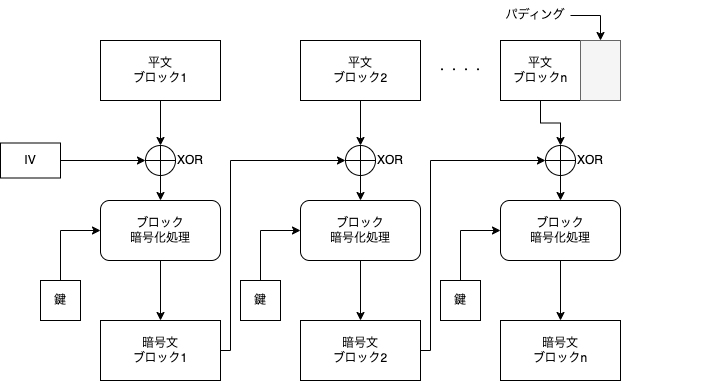

The diagram above was exported from draw.io. Its source (the exported page's mxGraphModel, read from the mxfile embedded in the PNG):
<mxGraphModel dx="1447" dy="1033" grid="1" gridSize="10" guides="1" tooltips="1" connect="1" arrows="1" fold="1" page="1" pageScale="1" pageWidth="827" pageHeight="1169" math="0" shadow="0">
  <root>
    <mxCell id="0" />
    <mxCell id="1" parent="0" />
    <mxCell id="NvSMKdzTnYoOOhTDaWV6-12" style="edgeStyle=orthogonalEdgeStyle;rounded=0;orthogonalLoop=1;jettySize=auto;html=1;entryX=0;entryY=0.5;entryDx=0;entryDy=0;" edge="1" parent="1" source="NvSMKdzTnYoOOhTDaWV6-9" target="NvSMKdzTnYoOOhTDaWV6-2">
      <mxGeometry relative="1" as="geometry" />
    </mxCell>
    <mxCell id="NvSMKdzTnYoOOhTDaWV6-9" value="IV" style="rounded=0;whiteSpace=wrap;html=1;" vertex="1" parent="1">
      <mxGeometry x="60" y="302.5" width="60" height="35" as="geometry" />
    </mxCell>
    <mxCell id="NvSMKdzTnYoOOhTDaWV6-19" value="" style="group" vertex="1" connectable="0" parent="1">
      <mxGeometry x="100" y="200" width="180" height="340" as="geometry" />
    </mxCell>
    <mxCell id="NvSMKdzTnYoOOhTDaWV6-8" style="edgeStyle=orthogonalEdgeStyle;rounded=0;orthogonalLoop=1;jettySize=auto;html=1;exitX=0.5;exitY=1;exitDx=0;exitDy=0;entryX=0.5;entryY=0;entryDx=0;entryDy=0;" edge="1" parent="NvSMKdzTnYoOOhTDaWV6-19" source="NvSMKdzTnYoOOhTDaWV6-1" target="NvSMKdzTnYoOOhTDaWV6-2">
      <mxGeometry relative="1" as="geometry">
        <mxPoint x="120.15789473684208" y="100" as="targetPoint" />
      </mxGeometry>
    </mxCell>
    <mxCell id="NvSMKdzTnYoOOhTDaWV6-1" value="平文&lt;div&gt;ブロック1&lt;/div&gt;" style="rounded=0;whiteSpace=wrap;html=1;" vertex="1" parent="NvSMKdzTnYoOOhTDaWV6-19">
      <mxGeometry x="60" width="120" height="60" as="geometry" />
    </mxCell>
    <mxCell id="NvSMKdzTnYoOOhTDaWV6-7" value="" style="group" vertex="1" connectable="0" parent="NvSMKdzTnYoOOhTDaWV6-19">
      <mxGeometry x="105" y="105" width="60" height="30" as="geometry" />
    </mxCell>
    <mxCell id="NvSMKdzTnYoOOhTDaWV6-2" value="" style="ellipse;whiteSpace=wrap;html=1;aspect=fixed;" vertex="1" parent="NvSMKdzTnYoOOhTDaWV6-7">
      <mxGeometry width="30" height="30" as="geometry" />
    </mxCell>
    <mxCell id="NvSMKdzTnYoOOhTDaWV6-6" value="XOR" style="text;html=1;align=center;verticalAlign=middle;whiteSpace=wrap;rounded=0;" vertex="1" parent="NvSMKdzTnYoOOhTDaWV6-7">
      <mxGeometry x="30" y="5" width="30" height="20" as="geometry" />
    </mxCell>
    <mxCell id="NvSMKdzTnYoOOhTDaWV6-4" style="edgeStyle=orthogonalEdgeStyle;rounded=0;orthogonalLoop=1;jettySize=auto;html=1;exitX=0;exitY=0.5;exitDx=0;exitDy=0;entryX=1;entryY=0.5;entryDx=0;entryDy=0;strokeColor=default;endArrow=none;startFill=0;" edge="1" parent="NvSMKdzTnYoOOhTDaWV6-7" source="NvSMKdzTnYoOOhTDaWV6-2" target="NvSMKdzTnYoOOhTDaWV6-2">
      <mxGeometry relative="1" as="geometry" />
    </mxCell>
    <mxCell id="NvSMKdzTnYoOOhTDaWV6-5" style="edgeStyle=orthogonalEdgeStyle;rounded=0;orthogonalLoop=1;jettySize=auto;html=1;exitX=0.5;exitY=0;exitDx=0;exitDy=0;entryX=0.5;entryY=1;entryDx=0;entryDy=0;endArrow=none;startFill=0;" edge="1" parent="NvSMKdzTnYoOOhTDaWV6-7" source="NvSMKdzTnYoOOhTDaWV6-2" target="NvSMKdzTnYoOOhTDaWV6-2">
      <mxGeometry relative="1" as="geometry" />
    </mxCell>
    <mxCell id="NvSMKdzTnYoOOhTDaWV6-16" style="edgeStyle=orthogonalEdgeStyle;rounded=0;orthogonalLoop=1;jettySize=auto;html=1;exitX=0.5;exitY=1;exitDx=0;exitDy=0;entryX=0.5;entryY=0;entryDx=0;entryDy=0;" edge="1" parent="NvSMKdzTnYoOOhTDaWV6-19" source="NvSMKdzTnYoOOhTDaWV6-13" target="NvSMKdzTnYoOOhTDaWV6-15">
      <mxGeometry relative="1" as="geometry" />
    </mxCell>
    <mxCell id="NvSMKdzTnYoOOhTDaWV6-13" value="ブロック&lt;div&gt;暗号化処理&lt;/div&gt;" style="rounded=1;whiteSpace=wrap;html=1;" vertex="1" parent="NvSMKdzTnYoOOhTDaWV6-19">
      <mxGeometry x="60" y="160" width="120" height="60" as="geometry" />
    </mxCell>
    <mxCell id="NvSMKdzTnYoOOhTDaWV6-14" style="edgeStyle=orthogonalEdgeStyle;rounded=0;orthogonalLoop=1;jettySize=auto;html=1;exitX=0.5;exitY=1;exitDx=0;exitDy=0;entryX=0.5;entryY=0;entryDx=0;entryDy=0;" edge="1" parent="NvSMKdzTnYoOOhTDaWV6-19" source="NvSMKdzTnYoOOhTDaWV6-2" target="NvSMKdzTnYoOOhTDaWV6-13">
      <mxGeometry relative="1" as="geometry" />
    </mxCell>
    <mxCell id="NvSMKdzTnYoOOhTDaWV6-15" value="暗号文&lt;div&gt;ブロック1&lt;/div&gt;" style="rounded=0;whiteSpace=wrap;html=1;" vertex="1" parent="NvSMKdzTnYoOOhTDaWV6-19">
      <mxGeometry x="60" y="280" width="120" height="60" as="geometry" />
    </mxCell>
    <mxCell id="NvSMKdzTnYoOOhTDaWV6-18" style="edgeStyle=orthogonalEdgeStyle;rounded=0;orthogonalLoop=1;jettySize=auto;html=1;exitX=0.5;exitY=0;exitDx=0;exitDy=0;entryX=0;entryY=0.5;entryDx=0;entryDy=0;" edge="1" parent="NvSMKdzTnYoOOhTDaWV6-19" source="NvSMKdzTnYoOOhTDaWV6-17" target="NvSMKdzTnYoOOhTDaWV6-13">
      <mxGeometry relative="1" as="geometry" />
    </mxCell>
    <mxCell id="NvSMKdzTnYoOOhTDaWV6-17" value="鍵" style="rounded=0;whiteSpace=wrap;html=1;" vertex="1" parent="NvSMKdzTnYoOOhTDaWV6-19">
      <mxGeometry y="240" width="40" height="40" as="geometry" />
    </mxCell>
    <mxCell id="NvSMKdzTnYoOOhTDaWV6-20" value="" style="group" vertex="1" connectable="0" parent="1">
      <mxGeometry x="300" y="200" width="180" height="340" as="geometry" />
    </mxCell>
    <mxCell id="NvSMKdzTnYoOOhTDaWV6-21" style="edgeStyle=orthogonalEdgeStyle;rounded=0;orthogonalLoop=1;jettySize=auto;html=1;exitX=0.5;exitY=1;exitDx=0;exitDy=0;entryX=0.5;entryY=0;entryDx=0;entryDy=0;" edge="1" parent="NvSMKdzTnYoOOhTDaWV6-20" source="NvSMKdzTnYoOOhTDaWV6-22" target="NvSMKdzTnYoOOhTDaWV6-24">
      <mxGeometry relative="1" as="geometry">
        <mxPoint x="120.15789473684208" y="100" as="targetPoint" />
      </mxGeometry>
    </mxCell>
    <mxCell id="NvSMKdzTnYoOOhTDaWV6-22" value="平文&lt;div&gt;ブロック2&lt;/div&gt;" style="rounded=0;whiteSpace=wrap;html=1;" vertex="1" parent="NvSMKdzTnYoOOhTDaWV6-20">
      <mxGeometry x="60" width="120" height="60" as="geometry" />
    </mxCell>
    <mxCell id="NvSMKdzTnYoOOhTDaWV6-23" value="" style="group" vertex="1" connectable="0" parent="NvSMKdzTnYoOOhTDaWV6-20">
      <mxGeometry x="105" y="105" width="60" height="30" as="geometry" />
    </mxCell>
    <mxCell id="NvSMKdzTnYoOOhTDaWV6-24" value="" style="ellipse;whiteSpace=wrap;html=1;aspect=fixed;" vertex="1" parent="NvSMKdzTnYoOOhTDaWV6-23">
      <mxGeometry width="30" height="30" as="geometry" />
    </mxCell>
    <mxCell id="NvSMKdzTnYoOOhTDaWV6-25" value="XOR" style="text;html=1;align=center;verticalAlign=middle;whiteSpace=wrap;rounded=0;" vertex="1" parent="NvSMKdzTnYoOOhTDaWV6-23">
      <mxGeometry x="30" y="5" width="30" height="20" as="geometry" />
    </mxCell>
    <mxCell id="NvSMKdzTnYoOOhTDaWV6-26" style="edgeStyle=orthogonalEdgeStyle;rounded=0;orthogonalLoop=1;jettySize=auto;html=1;exitX=0;exitY=0.5;exitDx=0;exitDy=0;entryX=1;entryY=0.5;entryDx=0;entryDy=0;strokeColor=default;endArrow=none;startFill=0;" edge="1" parent="NvSMKdzTnYoOOhTDaWV6-23" source="NvSMKdzTnYoOOhTDaWV6-24" target="NvSMKdzTnYoOOhTDaWV6-24">
      <mxGeometry relative="1" as="geometry" />
    </mxCell>
    <mxCell id="NvSMKdzTnYoOOhTDaWV6-27" style="edgeStyle=orthogonalEdgeStyle;rounded=0;orthogonalLoop=1;jettySize=auto;html=1;exitX=0.5;exitY=0;exitDx=0;exitDy=0;entryX=0.5;entryY=1;entryDx=0;entryDy=0;endArrow=none;startFill=0;" edge="1" parent="NvSMKdzTnYoOOhTDaWV6-23" source="NvSMKdzTnYoOOhTDaWV6-24" target="NvSMKdzTnYoOOhTDaWV6-24">
      <mxGeometry relative="1" as="geometry" />
    </mxCell>
    <mxCell id="NvSMKdzTnYoOOhTDaWV6-28" style="edgeStyle=orthogonalEdgeStyle;rounded=0;orthogonalLoop=1;jettySize=auto;html=1;exitX=0.5;exitY=1;exitDx=0;exitDy=0;entryX=0.5;entryY=0;entryDx=0;entryDy=0;" edge="1" parent="NvSMKdzTnYoOOhTDaWV6-20" source="NvSMKdzTnYoOOhTDaWV6-29" target="NvSMKdzTnYoOOhTDaWV6-31">
      <mxGeometry relative="1" as="geometry" />
    </mxCell>
    <mxCell id="NvSMKdzTnYoOOhTDaWV6-29" value="ブロック&lt;div&gt;暗号化処理&lt;/div&gt;" style="rounded=1;whiteSpace=wrap;html=1;" vertex="1" parent="NvSMKdzTnYoOOhTDaWV6-20">
      <mxGeometry x="60" y="160" width="120" height="60" as="geometry" />
    </mxCell>
    <mxCell id="NvSMKdzTnYoOOhTDaWV6-30" style="edgeStyle=orthogonalEdgeStyle;rounded=0;orthogonalLoop=1;jettySize=auto;html=1;exitX=0.5;exitY=1;exitDx=0;exitDy=0;entryX=0.5;entryY=0;entryDx=0;entryDy=0;" edge="1" parent="NvSMKdzTnYoOOhTDaWV6-20" source="NvSMKdzTnYoOOhTDaWV6-24" target="NvSMKdzTnYoOOhTDaWV6-29">
      <mxGeometry relative="1" as="geometry" />
    </mxCell>
    <mxCell id="NvSMKdzTnYoOOhTDaWV6-31" value="暗号文&lt;div&gt;ブロック2&lt;/div&gt;" style="rounded=0;whiteSpace=wrap;html=1;" vertex="1" parent="NvSMKdzTnYoOOhTDaWV6-20">
      <mxGeometry x="60" y="280" width="120" height="60" as="geometry" />
    </mxCell>
    <mxCell id="NvSMKdzTnYoOOhTDaWV6-32" style="edgeStyle=orthogonalEdgeStyle;rounded=0;orthogonalLoop=1;jettySize=auto;html=1;exitX=0.5;exitY=0;exitDx=0;exitDy=0;entryX=0;entryY=0.5;entryDx=0;entryDy=0;" edge="1" parent="NvSMKdzTnYoOOhTDaWV6-20" source="NvSMKdzTnYoOOhTDaWV6-33" target="NvSMKdzTnYoOOhTDaWV6-29">
      <mxGeometry relative="1" as="geometry" />
    </mxCell>
    <mxCell id="NvSMKdzTnYoOOhTDaWV6-33" value="鍵" style="rounded=0;whiteSpace=wrap;html=1;" vertex="1" parent="NvSMKdzTnYoOOhTDaWV6-20">
      <mxGeometry y="240" width="40" height="40" as="geometry" />
    </mxCell>
    <mxCell id="NvSMKdzTnYoOOhTDaWV6-34" style="edgeStyle=orthogonalEdgeStyle;rounded=0;orthogonalLoop=1;jettySize=auto;html=1;exitX=1;exitY=0.5;exitDx=0;exitDy=0;entryX=0;entryY=0.5;entryDx=0;entryDy=0;" edge="1" parent="1" source="NvSMKdzTnYoOOhTDaWV6-15" target="NvSMKdzTnYoOOhTDaWV6-24">
      <mxGeometry relative="1" as="geometry">
        <Array as="points">
          <mxPoint x="290" y="510" />
          <mxPoint x="290" y="320" />
        </Array>
      </mxGeometry>
    </mxCell>
    <mxCell id="NvSMKdzTnYoOOhTDaWV6-35" value="" style="group" vertex="1" connectable="0" parent="1">
      <mxGeometry x="500" y="200" width="260" height="340" as="geometry" />
    </mxCell>
    <mxCell id="NvSMKdzTnYoOOhTDaWV6-36" style="edgeStyle=orthogonalEdgeStyle;rounded=0;orthogonalLoop=1;jettySize=auto;html=1;exitX=0.5;exitY=1;exitDx=0;exitDy=0;entryX=0.5;entryY=0;entryDx=0;entryDy=0;" edge="1" parent="NvSMKdzTnYoOOhTDaWV6-35" source="NvSMKdzTnYoOOhTDaWV6-37" target="NvSMKdzTnYoOOhTDaWV6-39">
      <mxGeometry relative="1" as="geometry">
        <mxPoint x="120.15789473684208" y="100" as="targetPoint" />
      </mxGeometry>
    </mxCell>
    <mxCell id="NvSMKdzTnYoOOhTDaWV6-38" value="" style="group" vertex="1" connectable="0" parent="NvSMKdzTnYoOOhTDaWV6-35">
      <mxGeometry x="105" y="105" width="60" height="30" as="geometry" />
    </mxCell>
    <mxCell id="NvSMKdzTnYoOOhTDaWV6-39" value="" style="ellipse;whiteSpace=wrap;html=1;aspect=fixed;" vertex="1" parent="NvSMKdzTnYoOOhTDaWV6-38">
      <mxGeometry width="30" height="30" as="geometry" />
    </mxCell>
    <mxCell id="NvSMKdzTnYoOOhTDaWV6-40" value="XOR" style="text;html=1;align=center;verticalAlign=middle;whiteSpace=wrap;rounded=0;" vertex="1" parent="NvSMKdzTnYoOOhTDaWV6-38">
      <mxGeometry x="30" y="5" width="30" height="20" as="geometry" />
    </mxCell>
    <mxCell id="NvSMKdzTnYoOOhTDaWV6-41" style="edgeStyle=orthogonalEdgeStyle;rounded=0;orthogonalLoop=1;jettySize=auto;html=1;exitX=0;exitY=0.5;exitDx=0;exitDy=0;entryX=1;entryY=0.5;entryDx=0;entryDy=0;strokeColor=default;endArrow=none;startFill=0;" edge="1" parent="NvSMKdzTnYoOOhTDaWV6-38" source="NvSMKdzTnYoOOhTDaWV6-39" target="NvSMKdzTnYoOOhTDaWV6-39">
      <mxGeometry relative="1" as="geometry" />
    </mxCell>
    <mxCell id="NvSMKdzTnYoOOhTDaWV6-42" style="edgeStyle=orthogonalEdgeStyle;rounded=0;orthogonalLoop=1;jettySize=auto;html=1;exitX=0.5;exitY=0;exitDx=0;exitDy=0;entryX=0.5;entryY=1;entryDx=0;entryDy=0;endArrow=none;startFill=0;" edge="1" parent="NvSMKdzTnYoOOhTDaWV6-38" source="NvSMKdzTnYoOOhTDaWV6-39" target="NvSMKdzTnYoOOhTDaWV6-39">
      <mxGeometry relative="1" as="geometry" />
    </mxCell>
    <mxCell id="NvSMKdzTnYoOOhTDaWV6-43" style="edgeStyle=orthogonalEdgeStyle;rounded=0;orthogonalLoop=1;jettySize=auto;html=1;exitX=0.5;exitY=1;exitDx=0;exitDy=0;entryX=0.5;entryY=0;entryDx=0;entryDy=0;" edge="1" parent="NvSMKdzTnYoOOhTDaWV6-35" source="NvSMKdzTnYoOOhTDaWV6-44" target="NvSMKdzTnYoOOhTDaWV6-46">
      <mxGeometry relative="1" as="geometry" />
    </mxCell>
    <mxCell id="NvSMKdzTnYoOOhTDaWV6-44" value="ブロック&lt;div&gt;暗号化処理&lt;/div&gt;" style="rounded=1;whiteSpace=wrap;html=1;" vertex="1" parent="NvSMKdzTnYoOOhTDaWV6-35">
      <mxGeometry x="60" y="160" width="120" height="60" as="geometry" />
    </mxCell>
    <mxCell id="NvSMKdzTnYoOOhTDaWV6-45" style="edgeStyle=orthogonalEdgeStyle;rounded=0;orthogonalLoop=1;jettySize=auto;html=1;exitX=0.5;exitY=1;exitDx=0;exitDy=0;entryX=0.5;entryY=0;entryDx=0;entryDy=0;" edge="1" parent="NvSMKdzTnYoOOhTDaWV6-35" source="NvSMKdzTnYoOOhTDaWV6-39" target="NvSMKdzTnYoOOhTDaWV6-44">
      <mxGeometry relative="1" as="geometry" />
    </mxCell>
    <mxCell id="NvSMKdzTnYoOOhTDaWV6-46" value="暗号文&lt;div&gt;ブロックn&lt;/div&gt;" style="rounded=0;whiteSpace=wrap;html=1;" vertex="1" parent="NvSMKdzTnYoOOhTDaWV6-35">
      <mxGeometry x="60" y="280" width="120" height="60" as="geometry" />
    </mxCell>
    <mxCell id="NvSMKdzTnYoOOhTDaWV6-47" style="edgeStyle=orthogonalEdgeStyle;rounded=0;orthogonalLoop=1;jettySize=auto;html=1;exitX=0.5;exitY=0;exitDx=0;exitDy=0;entryX=0;entryY=0.5;entryDx=0;entryDy=0;" edge="1" parent="NvSMKdzTnYoOOhTDaWV6-35" source="NvSMKdzTnYoOOhTDaWV6-48" target="NvSMKdzTnYoOOhTDaWV6-44">
      <mxGeometry relative="1" as="geometry" />
    </mxCell>
    <mxCell id="NvSMKdzTnYoOOhTDaWV6-48" value="鍵" style="rounded=0;whiteSpace=wrap;html=1;" vertex="1" parent="NvSMKdzTnYoOOhTDaWV6-35">
      <mxGeometry y="240" width="40" height="40" as="geometry" />
    </mxCell>
    <mxCell id="NvSMKdzTnYoOOhTDaWV6-50" value="" style="group" vertex="1" connectable="0" parent="NvSMKdzTnYoOOhTDaWV6-35">
      <mxGeometry x="60" width="120" height="60" as="geometry" />
    </mxCell>
    <mxCell id="NvSMKdzTnYoOOhTDaWV6-37" value="平文&lt;div&gt;ブロックn&lt;/div&gt;" style="rounded=0;whiteSpace=wrap;html=1;" vertex="1" parent="NvSMKdzTnYoOOhTDaWV6-50">
      <mxGeometry width="80" height="60" as="geometry" />
    </mxCell>
    <mxCell id="NvSMKdzTnYoOOhTDaWV6-49" value="" style="rounded=0;whiteSpace=wrap;html=1;fillColor=#f5f5f5;fontColor=#333333;strokeColor=#666666;" vertex="1" parent="NvSMKdzTnYoOOhTDaWV6-50">
      <mxGeometry x="80" width="40" height="60" as="geometry" />
    </mxCell>
    <mxCell id="NvSMKdzTnYoOOhTDaWV6-54" value="・・・・" style="text;html=1;align=center;verticalAlign=middle;whiteSpace=wrap;rounded=0;" vertex="1" parent="NvSMKdzTnYoOOhTDaWV6-35">
      <mxGeometry x="-10" y="15" width="60" height="30" as="geometry" />
    </mxCell>
    <mxCell id="NvSMKdzTnYoOOhTDaWV6-52" style="edgeStyle=orthogonalEdgeStyle;rounded=0;orthogonalLoop=1;jettySize=auto;html=1;exitX=1;exitY=0.5;exitDx=0;exitDy=0;entryX=0.5;entryY=0;entryDx=0;entryDy=0;" edge="1" parent="1" source="NvSMKdzTnYoOOhTDaWV6-51" target="NvSMKdzTnYoOOhTDaWV6-49">
      <mxGeometry relative="1" as="geometry" />
    </mxCell>
    <mxCell id="NvSMKdzTnYoOOhTDaWV6-51" value="パディング" style="text;html=1;align=center;verticalAlign=middle;whiteSpace=wrap;rounded=0;" vertex="1" parent="1">
      <mxGeometry x="560" y="160" width="70" height="30" as="geometry" />
    </mxCell>
    <mxCell id="NvSMKdzTnYoOOhTDaWV6-53" style="edgeStyle=orthogonalEdgeStyle;rounded=0;orthogonalLoop=1;jettySize=auto;html=1;exitX=1;exitY=0.5;exitDx=0;exitDy=0;entryX=0;entryY=0.5;entryDx=0;entryDy=0;" edge="1" parent="1" source="NvSMKdzTnYoOOhTDaWV6-31" target="NvSMKdzTnYoOOhTDaWV6-39">
      <mxGeometry relative="1" as="geometry">
        <Array as="points">
          <mxPoint x="490" y="510" />
          <mxPoint x="490" y="320" />
        </Array>
      </mxGeometry>
    </mxCell>
  </root>
</mxGraphModel>